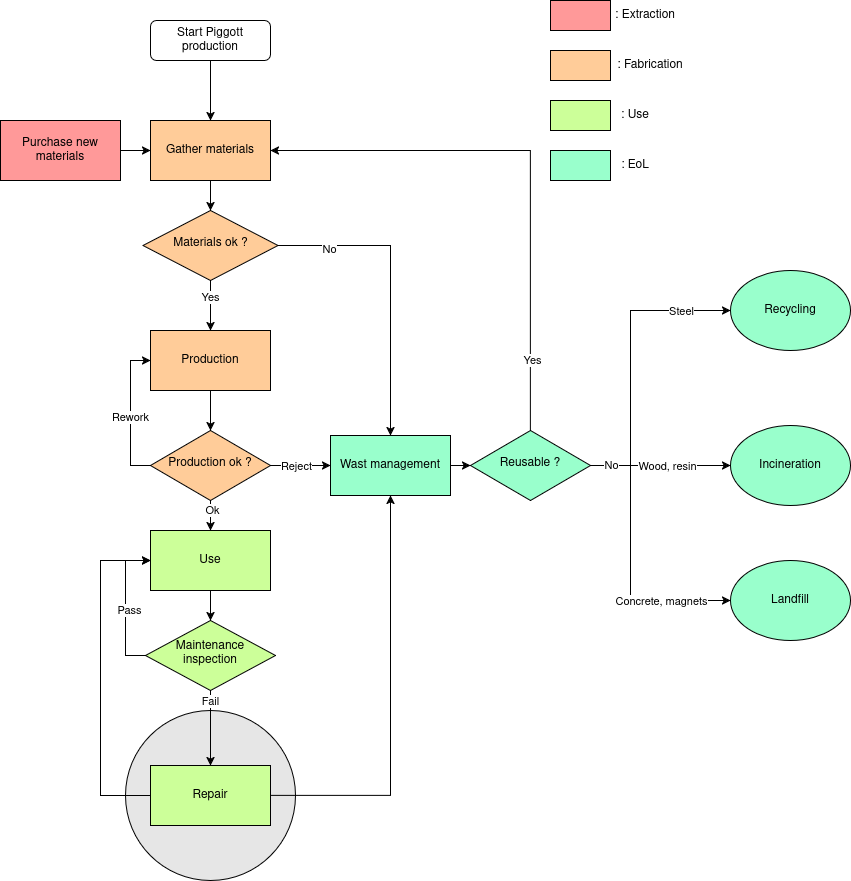

The diagram above was exported from draw.io. Its source (the exported page's mxGraphModel, read from the mxfile embedded in the PNG):
<mxGraphModel dx="1134" dy="526" grid="1" gridSize="10" guides="1" tooltips="1" connect="1" arrows="1" fold="1" page="1" pageScale="1" pageWidth="827" pageHeight="1169" math="0" shadow="0">
  <root>
    <mxCell id="WIyWlLk6GJQsqaUBKTNV-0" />
    <mxCell id="WIyWlLk6GJQsqaUBKTNV-1" parent="WIyWlLk6GJQsqaUBKTNV-0" />
    <mxCell id="5sAgGv2rp9c8v0onZwKM-24" value="" style="ellipse;whiteSpace=wrap;html=1;aspect=fixed;fillColor=#E6E6E6;" parent="WIyWlLk6GJQsqaUBKTNV-1" vertex="1">
      <mxGeometry x="135" y="720" width="170" height="170" as="geometry" />
    </mxCell>
    <mxCell id="5sAgGv2rp9c8v0onZwKM-2" style="edgeStyle=orthogonalEdgeStyle;rounded=0;orthogonalLoop=1;jettySize=auto;html=1;exitX=0.5;exitY=1;exitDx=0;exitDy=0;entryX=0.5;entryY=0;entryDx=0;entryDy=0;" parent="WIyWlLk6GJQsqaUBKTNV-1" source="WIyWlLk6GJQsqaUBKTNV-3" target="5sAgGv2rp9c8v0onZwKM-1" edge="1">
      <mxGeometry relative="1" as="geometry" />
    </mxCell>
    <mxCell id="WIyWlLk6GJQsqaUBKTNV-3" value="Start Piggott production" style="rounded=1;whiteSpace=wrap;html=1;fontSize=12;glass=0;strokeWidth=1;shadow=0;" parent="WIyWlLk6GJQsqaUBKTNV-1" vertex="1">
      <mxGeometry x="160" y="30" width="120" height="40" as="geometry" />
    </mxCell>
    <mxCell id="5sAgGv2rp9c8v0onZwKM-4" value="" style="edgeStyle=orthogonalEdgeStyle;rounded=0;orthogonalLoop=1;jettySize=auto;html=1;" parent="WIyWlLk6GJQsqaUBKTNV-1" source="5sAgGv2rp9c8v0onZwKM-1" target="5sAgGv2rp9c8v0onZwKM-3" edge="1">
      <mxGeometry relative="1" as="geometry" />
    </mxCell>
    <mxCell id="5sAgGv2rp9c8v0onZwKM-1" value="Gather materials" style="rounded=0;whiteSpace=wrap;html=1;fillColor=#FFCC99;" parent="WIyWlLk6GJQsqaUBKTNV-1" vertex="1">
      <mxGeometry x="160" y="130" width="120" height="60" as="geometry" />
    </mxCell>
    <mxCell id="5sAgGv2rp9c8v0onZwKM-8" style="edgeStyle=orthogonalEdgeStyle;rounded=0;orthogonalLoop=1;jettySize=auto;html=1;exitX=0.5;exitY=1;exitDx=0;exitDy=0;entryX=0.5;entryY=0;entryDx=0;entryDy=0;" parent="WIyWlLk6GJQsqaUBKTNV-1" source="5sAgGv2rp9c8v0onZwKM-3" target="5sAgGv2rp9c8v0onZwKM-7" edge="1">
      <mxGeometry relative="1" as="geometry" />
    </mxCell>
    <mxCell id="5sAgGv2rp9c8v0onZwKM-9" value="Yes" style="edgeLabel;html=1;align=center;verticalAlign=middle;resizable=0;points=[];" parent="5sAgGv2rp9c8v0onZwKM-8" connectable="0" vertex="1">
      <mxGeometry x="-0.35" y="-1" relative="1" as="geometry">
        <mxPoint as="offset" />
      </mxGeometry>
    </mxCell>
    <mxCell id="5sAgGv2rp9c8v0onZwKM-3" value="&lt;div align=&quot;center&quot;&gt;Materials ok ?&lt;/div&gt;" style="rhombus;whiteSpace=wrap;html=1;shadow=0;fontFamily=Helvetica;fontSize=12;align=center;strokeWidth=1;spacing=6;spacingTop=-4;fillColor=#FFCC99;" parent="WIyWlLk6GJQsqaUBKTNV-1" vertex="1">
      <mxGeometry x="152.5" y="220" width="135" height="70" as="geometry" />
    </mxCell>
    <mxCell id="5sAgGv2rp9c8v0onZwKM-6" value="" style="edgeStyle=orthogonalEdgeStyle;rounded=0;orthogonalLoop=1;jettySize=auto;html=1;" parent="WIyWlLk6GJQsqaUBKTNV-1" source="5sAgGv2rp9c8v0onZwKM-5" target="5sAgGv2rp9c8v0onZwKM-1" edge="1">
      <mxGeometry relative="1" as="geometry" />
    </mxCell>
    <mxCell id="5sAgGv2rp9c8v0onZwKM-5" value="Purchase new materials" style="rounded=0;whiteSpace=wrap;html=1;fillColor=#FF9999;" parent="WIyWlLk6GJQsqaUBKTNV-1" vertex="1">
      <mxGeometry x="10" y="130" width="120" height="60" as="geometry" />
    </mxCell>
    <mxCell id="5sAgGv2rp9c8v0onZwKM-13" value="" style="edgeStyle=orthogonalEdgeStyle;rounded=0;orthogonalLoop=1;jettySize=auto;html=1;" parent="WIyWlLk6GJQsqaUBKTNV-1" source="5sAgGv2rp9c8v0onZwKM-7" target="5sAgGv2rp9c8v0onZwKM-10" edge="1">
      <mxGeometry relative="1" as="geometry" />
    </mxCell>
    <mxCell id="5sAgGv2rp9c8v0onZwKM-7" value="Production" style="rounded=0;whiteSpace=wrap;html=1;fillColor=#FFCC99;" parent="WIyWlLk6GJQsqaUBKTNV-1" vertex="1">
      <mxGeometry x="160" y="340" width="120" height="60" as="geometry" />
    </mxCell>
    <mxCell id="5sAgGv2rp9c8v0onZwKM-11" style="edgeStyle=orthogonalEdgeStyle;rounded=0;orthogonalLoop=1;jettySize=auto;html=1;entryX=0;entryY=0.5;entryDx=0;entryDy=0;exitX=0;exitY=0.5;exitDx=0;exitDy=0;" parent="WIyWlLk6GJQsqaUBKTNV-1" source="5sAgGv2rp9c8v0onZwKM-10" target="5sAgGv2rp9c8v0onZwKM-7" edge="1">
      <mxGeometry relative="1" as="geometry" />
    </mxCell>
    <mxCell id="5sAgGv2rp9c8v0onZwKM-12" value="Rework" style="edgeLabel;html=1;align=center;verticalAlign=middle;resizable=0;points=[];" parent="5sAgGv2rp9c8v0onZwKM-11" connectable="0" vertex="1">
      <mxGeometry x="-0.0483" y="1" relative="1" as="geometry">
        <mxPoint as="offset" />
      </mxGeometry>
    </mxCell>
    <mxCell id="5sAgGv2rp9c8v0onZwKM-15" style="edgeStyle=orthogonalEdgeStyle;rounded=0;orthogonalLoop=1;jettySize=auto;html=1;exitX=0.5;exitY=1;exitDx=0;exitDy=0;entryX=0.5;entryY=0;entryDx=0;entryDy=0;" parent="WIyWlLk6GJQsqaUBKTNV-1" source="5sAgGv2rp9c8v0onZwKM-10" target="5sAgGv2rp9c8v0onZwKM-14" edge="1">
      <mxGeometry relative="1" as="geometry" />
    </mxCell>
    <mxCell id="5sAgGv2rp9c8v0onZwKM-16" value="Ok" style="edgeLabel;html=1;align=center;verticalAlign=middle;resizable=0;points=[];" parent="5sAgGv2rp9c8v0onZwKM-15" connectable="0" vertex="1">
      <mxGeometry x="-0.4" y="1" relative="1" as="geometry">
        <mxPoint as="offset" />
      </mxGeometry>
    </mxCell>
    <mxCell id="5sAgGv2rp9c8v0onZwKM-10" value="&lt;div align=&quot;center&quot;&gt;Production ok ?&lt;/div&gt;" style="rhombus;whiteSpace=wrap;html=1;shadow=0;fontFamily=Helvetica;fontSize=12;align=center;strokeWidth=1;spacing=6;spacingTop=-4;fillColor=#FFCC99;" parent="WIyWlLk6GJQsqaUBKTNV-1" vertex="1">
      <mxGeometry x="160" y="440" width="120" height="70" as="geometry" />
    </mxCell>
    <mxCell id="5sAgGv2rp9c8v0onZwKM-18" value="" style="edgeStyle=orthogonalEdgeStyle;rounded=0;orthogonalLoop=1;jettySize=auto;html=1;" parent="WIyWlLk6GJQsqaUBKTNV-1" source="5sAgGv2rp9c8v0onZwKM-14" target="5sAgGv2rp9c8v0onZwKM-17" edge="1">
      <mxGeometry relative="1" as="geometry" />
    </mxCell>
    <mxCell id="5sAgGv2rp9c8v0onZwKM-14" value="Use" style="rounded=0;whiteSpace=wrap;html=1;fillColor=#CCFF99;" parent="WIyWlLk6GJQsqaUBKTNV-1" vertex="1">
      <mxGeometry x="160" y="540" width="120" height="60" as="geometry" />
    </mxCell>
    <mxCell id="5sAgGv2rp9c8v0onZwKM-23" value="" style="edgeStyle=orthogonalEdgeStyle;rounded=0;orthogonalLoop=1;jettySize=auto;html=1;" parent="WIyWlLk6GJQsqaUBKTNV-1" source="5sAgGv2rp9c8v0onZwKM-17" target="5sAgGv2rp9c8v0onZwKM-22" edge="1">
      <mxGeometry relative="1" as="geometry" />
    </mxCell>
    <mxCell id="5sAgGv2rp9c8v0onZwKM-36" value="Fail" style="edgeLabel;html=1;align=center;verticalAlign=middle;resizable=0;points=[];" parent="5sAgGv2rp9c8v0onZwKM-23" connectable="0" vertex="1">
      <mxGeometry x="-0.7333" y="-1" relative="1" as="geometry">
        <mxPoint as="offset" />
      </mxGeometry>
    </mxCell>
    <mxCell id="5sAgGv2rp9c8v0onZwKM-17" value="Maintenance inspection" style="rhombus;whiteSpace=wrap;html=1;shadow=0;fontFamily=Helvetica;fontSize=12;align=center;strokeWidth=1;spacing=6;spacingTop=-4;fillColor=#CCFF99;" parent="WIyWlLk6GJQsqaUBKTNV-1" vertex="1">
      <mxGeometry x="155" y="630" width="130" height="70" as="geometry" />
    </mxCell>
    <mxCell id="5sAgGv2rp9c8v0onZwKM-25" style="edgeStyle=orthogonalEdgeStyle;rounded=0;orthogonalLoop=1;jettySize=auto;html=1;exitX=0;exitY=0.5;exitDx=0;exitDy=0;entryX=0;entryY=0.5;entryDx=0;entryDy=0;" parent="WIyWlLk6GJQsqaUBKTNV-1" source="5sAgGv2rp9c8v0onZwKM-22" target="5sAgGv2rp9c8v0onZwKM-14" edge="1">
      <mxGeometry relative="1" as="geometry">
        <Array as="points">
          <mxPoint x="110" y="805" />
          <mxPoint x="110" y="570" />
        </Array>
      </mxGeometry>
    </mxCell>
    <mxCell id="5sAgGv2rp9c8v0onZwKM-22" value="Repair" style="rounded=0;whiteSpace=wrap;html=1;fillColor=#CCFF99;" parent="WIyWlLk6GJQsqaUBKTNV-1" vertex="1">
      <mxGeometry x="160" y="775" width="120" height="60" as="geometry" />
    </mxCell>
    <mxCell id="5sAgGv2rp9c8v0onZwKM-19" style="edgeStyle=orthogonalEdgeStyle;rounded=0;orthogonalLoop=1;jettySize=auto;html=1;exitX=0;exitY=0.5;exitDx=0;exitDy=0;entryX=0;entryY=0.5;entryDx=0;entryDy=0;" parent="WIyWlLk6GJQsqaUBKTNV-1" source="5sAgGv2rp9c8v0onZwKM-17" target="5sAgGv2rp9c8v0onZwKM-14" edge="1">
      <mxGeometry relative="1" as="geometry" />
    </mxCell>
    <mxCell id="5sAgGv2rp9c8v0onZwKM-21" value="Pass" style="edgeLabel;html=1;align=center;verticalAlign=middle;resizable=0;points=[];" parent="5sAgGv2rp9c8v0onZwKM-19" connectable="0" vertex="1">
      <mxGeometry x="-0.0621" y="-3" relative="1" as="geometry">
        <mxPoint as="offset" />
      </mxGeometry>
    </mxCell>
    <mxCell id="5sAgGv2rp9c8v0onZwKM-38" value="" style="edgeStyle=orthogonalEdgeStyle;rounded=0;orthogonalLoop=1;jettySize=auto;html=1;" parent="WIyWlLk6GJQsqaUBKTNV-1" source="5sAgGv2rp9c8v0onZwKM-28" target="5sAgGv2rp9c8v0onZwKM-37" edge="1">
      <mxGeometry relative="1" as="geometry" />
    </mxCell>
    <mxCell id="5sAgGv2rp9c8v0onZwKM-28" value="Wast management" style="rounded=0;whiteSpace=wrap;html=1;fillColor=#99FFCC;" parent="WIyWlLk6GJQsqaUBKTNV-1" vertex="1">
      <mxGeometry x="340" y="445" width="120" height="60" as="geometry" />
    </mxCell>
    <mxCell id="5sAgGv2rp9c8v0onZwKM-30" style="edgeStyle=orthogonalEdgeStyle;rounded=0;orthogonalLoop=1;jettySize=auto;html=1;exitX=1;exitY=0.5;exitDx=0;exitDy=0;entryX=0.5;entryY=1;entryDx=0;entryDy=0;" parent="WIyWlLk6GJQsqaUBKTNV-1" source="5sAgGv2rp9c8v0onZwKM-22" target="5sAgGv2rp9c8v0onZwKM-28" edge="1">
      <mxGeometry relative="1" as="geometry" />
    </mxCell>
    <mxCell id="5sAgGv2rp9c8v0onZwKM-32" style="edgeStyle=orthogonalEdgeStyle;rounded=0;orthogonalLoop=1;jettySize=auto;html=1;entryX=0;entryY=0.5;entryDx=0;entryDy=0;" parent="WIyWlLk6GJQsqaUBKTNV-1" source="5sAgGv2rp9c8v0onZwKM-10" target="5sAgGv2rp9c8v0onZwKM-28" edge="1">
      <mxGeometry relative="1" as="geometry" />
    </mxCell>
    <mxCell id="5sAgGv2rp9c8v0onZwKM-33" value="Reject" style="edgeLabel;html=1;align=center;verticalAlign=middle;resizable=0;points=[];" parent="5sAgGv2rp9c8v0onZwKM-32" connectable="0" vertex="1">
      <mxGeometry x="-0.6364" y="-2" relative="1" as="geometry">
        <mxPoint x="14" y="-2" as="offset" />
      </mxGeometry>
    </mxCell>
    <mxCell id="5sAgGv2rp9c8v0onZwKM-34" style="edgeStyle=orthogonalEdgeStyle;rounded=0;orthogonalLoop=1;jettySize=auto;html=1;entryX=0.5;entryY=0;entryDx=0;entryDy=0;" parent="WIyWlLk6GJQsqaUBKTNV-1" source="5sAgGv2rp9c8v0onZwKM-3" target="5sAgGv2rp9c8v0onZwKM-28" edge="1">
      <mxGeometry relative="1" as="geometry" />
    </mxCell>
    <mxCell id="5sAgGv2rp9c8v0onZwKM-35" value="No" style="edgeLabel;html=1;align=center;verticalAlign=middle;resizable=0;points=[];" parent="5sAgGv2rp9c8v0onZwKM-34" connectable="0" vertex="1">
      <mxGeometry x="-0.6607" y="-3" relative="1" as="geometry">
        <mxPoint as="offset" />
      </mxGeometry>
    </mxCell>
    <mxCell id="5sAgGv2rp9c8v0onZwKM-39" style="edgeStyle=orthogonalEdgeStyle;rounded=0;orthogonalLoop=1;jettySize=auto;html=1;entryX=1;entryY=0.5;entryDx=0;entryDy=0;exitX=0.5;exitY=0;exitDx=0;exitDy=0;" parent="WIyWlLk6GJQsqaUBKTNV-1" source="5sAgGv2rp9c8v0onZwKM-37" target="5sAgGv2rp9c8v0onZwKM-1" edge="1">
      <mxGeometry relative="1" as="geometry">
        <Array as="points">
          <mxPoint x="540" y="160" />
        </Array>
      </mxGeometry>
    </mxCell>
    <mxCell id="5sAgGv2rp9c8v0onZwKM-40" value="Yes" style="edgeLabel;html=1;align=center;verticalAlign=middle;resizable=0;points=[];" parent="5sAgGv2rp9c8v0onZwKM-39" connectable="0" vertex="1">
      <mxGeometry x="-0.7368" y="-1" relative="1" as="geometry">
        <mxPoint as="offset" />
      </mxGeometry>
    </mxCell>
    <mxCell id="ZQ2KxPXPG9A9v_lhOw0E-2" style="edgeStyle=orthogonalEdgeStyle;rounded=0;orthogonalLoop=1;jettySize=auto;html=1;exitX=1;exitY=0.5;exitDx=0;exitDy=0;entryX=0;entryY=0.5;entryDx=0;entryDy=0;" parent="WIyWlLk6GJQsqaUBKTNV-1" source="5sAgGv2rp9c8v0onZwKM-37" target="5sAgGv2rp9c8v0onZwKM-41" edge="1">
      <mxGeometry relative="1" as="geometry">
        <Array as="points">
          <mxPoint x="640" y="475" />
          <mxPoint x="640" y="320" />
        </Array>
      </mxGeometry>
    </mxCell>
    <mxCell id="ZQ2KxPXPG9A9v_lhOw0E-6" value="Steel" style="edgeLabel;html=1;align=center;verticalAlign=middle;resizable=0;points=[];" parent="ZQ2KxPXPG9A9v_lhOw0E-2" connectable="0" vertex="1">
      <mxGeometry x="0.0732" relative="1" as="geometry">
        <mxPoint x="50" y="-37" as="offset" />
      </mxGeometry>
    </mxCell>
    <mxCell id="ZQ2KxPXPG9A9v_lhOw0E-3" style="edgeStyle=orthogonalEdgeStyle;rounded=0;orthogonalLoop=1;jettySize=auto;html=1;entryX=0;entryY=0.5;entryDx=0;entryDy=0;" parent="WIyWlLk6GJQsqaUBKTNV-1" source="5sAgGv2rp9c8v0onZwKM-37" target="ZQ2KxPXPG9A9v_lhOw0E-0" edge="1">
      <mxGeometry relative="1" as="geometry" />
    </mxCell>
    <mxCell id="ZQ2KxPXPG9A9v_lhOw0E-7" value="Wood, resin" style="edgeLabel;html=1;align=center;verticalAlign=middle;resizable=0;points=[];" parent="ZQ2KxPXPG9A9v_lhOw0E-3" connectable="0" vertex="1">
      <mxGeometry x="0.3714" y="-4" relative="1" as="geometry">
        <mxPoint x="-20" y="-4" as="offset" />
      </mxGeometry>
    </mxCell>
    <mxCell id="ZQ2KxPXPG9A9v_lhOw0E-4" style="edgeStyle=orthogonalEdgeStyle;rounded=0;orthogonalLoop=1;jettySize=auto;html=1;entryX=0;entryY=0.5;entryDx=0;entryDy=0;" parent="WIyWlLk6GJQsqaUBKTNV-1" source="5sAgGv2rp9c8v0onZwKM-37" target="ZQ2KxPXPG9A9v_lhOw0E-1" edge="1">
      <mxGeometry relative="1" as="geometry">
        <Array as="points">
          <mxPoint x="640" y="475" />
          <mxPoint x="640" y="610" />
        </Array>
      </mxGeometry>
    </mxCell>
    <mxCell id="ZQ2KxPXPG9A9v_lhOw0E-5" value="No" style="edgeLabel;html=1;align=center;verticalAlign=middle;resizable=0;points=[];" parent="ZQ2KxPXPG9A9v_lhOw0E-4" connectable="0" vertex="1">
      <mxGeometry x="-0.8133" y="1" relative="1" as="geometry">
        <mxPoint x="-6" as="offset" />
      </mxGeometry>
    </mxCell>
    <mxCell id="ZQ2KxPXPG9A9v_lhOw0E-10" value="Concrete, magnets" style="edgeLabel;html=1;align=center;verticalAlign=middle;resizable=0;points=[];" parent="ZQ2KxPXPG9A9v_lhOw0E-4" connectable="0" vertex="1">
      <mxGeometry x="-0.014" y="-3" relative="1" as="geometry">
        <mxPoint x="33" y="39" as="offset" />
      </mxGeometry>
    </mxCell>
    <mxCell id="5sAgGv2rp9c8v0onZwKM-37" value="Reusable ?" style="rhombus;whiteSpace=wrap;html=1;shadow=0;fontFamily=Helvetica;fontSize=12;align=center;strokeWidth=1;spacing=6;spacingTop=-4;fillColor=#99FFCC;" parent="WIyWlLk6GJQsqaUBKTNV-1" vertex="1">
      <mxGeometry x="480" y="440" width="120" height="70" as="geometry" />
    </mxCell>
    <mxCell id="5sAgGv2rp9c8v0onZwKM-41" value="Recycling" style="ellipse;whiteSpace=wrap;html=1;fillColor=#99FFCC;" parent="WIyWlLk6GJQsqaUBKTNV-1" vertex="1">
      <mxGeometry x="740" y="280" width="120" height="80" as="geometry" />
    </mxCell>
    <mxCell id="ZQ2KxPXPG9A9v_lhOw0E-0" value="Incineration" style="ellipse;whiteSpace=wrap;html=1;fillColor=#99FFCC;" parent="WIyWlLk6GJQsqaUBKTNV-1" vertex="1">
      <mxGeometry x="740" y="435" width="120" height="80" as="geometry" />
    </mxCell>
    <mxCell id="ZQ2KxPXPG9A9v_lhOw0E-1" value="Landfill" style="ellipse;whiteSpace=wrap;html=1;fillColor=#99FFCC;" parent="WIyWlLk6GJQsqaUBKTNV-1" vertex="1">
      <mxGeometry x="740" y="570" width="120" height="80" as="geometry" />
    </mxCell>
    <mxCell id="QiW-x0Sv8OqoNTzOWh7k-0" value="" style="rounded=0;whiteSpace=wrap;html=1;fillColor=#FF9999;" parent="WIyWlLk6GJQsqaUBKTNV-1" vertex="1">
      <mxGeometry x="560" y="10" width="60" height="30" as="geometry" />
    </mxCell>
    <mxCell id="QiW-x0Sv8OqoNTzOWh7k-1" value=": Extraction" style="text;html=1;align=center;verticalAlign=middle;whiteSpace=wrap;rounded=0;" parent="WIyWlLk6GJQsqaUBKTNV-1" vertex="1">
      <mxGeometry x="620" y="10" width="70" height="30" as="geometry" />
    </mxCell>
    <mxCell id="QiW-x0Sv8OqoNTzOWh7k-2" value="" style="rounded=0;whiteSpace=wrap;html=1;fillColor=#FFCC99;" parent="WIyWlLk6GJQsqaUBKTNV-1" vertex="1">
      <mxGeometry x="560" y="60" width="60" height="30" as="geometry" />
    </mxCell>
    <mxCell id="QiW-x0Sv8OqoNTzOWh7k-3" value=": Fabrication" style="text;html=1;align=center;verticalAlign=middle;whiteSpace=wrap;rounded=0;" parent="WIyWlLk6GJQsqaUBKTNV-1" vertex="1">
      <mxGeometry x="620" y="60" width="80" height="30" as="geometry" />
    </mxCell>
    <mxCell id="QiW-x0Sv8OqoNTzOWh7k-4" value="" style="rounded=0;whiteSpace=wrap;html=1;fillColor=#CCFF99;" parent="WIyWlLk6GJQsqaUBKTNV-1" vertex="1">
      <mxGeometry x="560" y="110" width="60" height="30" as="geometry" />
    </mxCell>
    <mxCell id="QiW-x0Sv8OqoNTzOWh7k-5" value=": Use" style="text;html=1;align=center;verticalAlign=middle;whiteSpace=wrap;rounded=0;" parent="WIyWlLk6GJQsqaUBKTNV-1" vertex="1">
      <mxGeometry x="610" y="110" width="70" height="30" as="geometry" />
    </mxCell>
    <mxCell id="QiW-x0Sv8OqoNTzOWh7k-6" value="" style="rounded=0;whiteSpace=wrap;html=1;fillColor=#99FFCC;" parent="WIyWlLk6GJQsqaUBKTNV-1" vertex="1">
      <mxGeometry x="560" y="160" width="60" height="30" as="geometry" />
    </mxCell>
    <mxCell id="QiW-x0Sv8OqoNTzOWh7k-7" value=": EoL" style="text;html=1;align=center;verticalAlign=middle;whiteSpace=wrap;rounded=0;" parent="WIyWlLk6GJQsqaUBKTNV-1" vertex="1">
      <mxGeometry x="610" y="160" width="70" height="30" as="geometry" />
    </mxCell>
  </root>
</mxGraphModel>